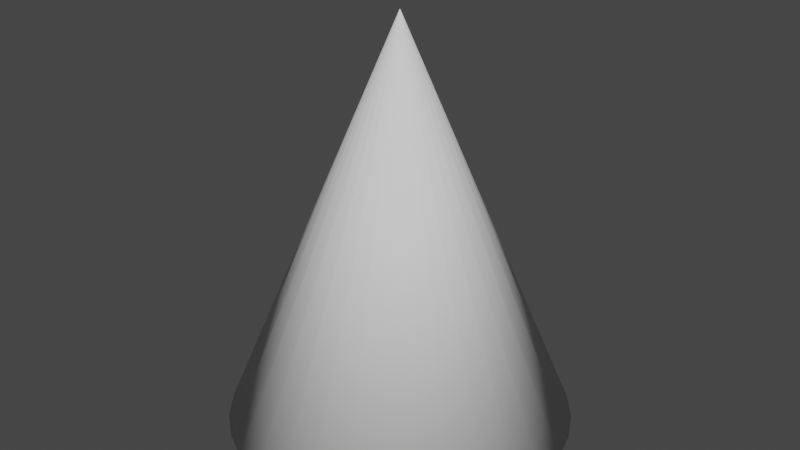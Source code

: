 # Source: coneforcollision.blend  (saved by Blender 2.82.7; exported with 4.5.12 LTS)
import bpy
from mathutils import Matrix  # noqa: F401  (used for matrix-valued properties, if any)

bpy.ops.wm.read_factory_settings(use_empty=True)
scene = bpy.context.scene
scene.name = 'Scene'

# ---- collections
col_collection = bpy.data.collections.new('Collection'); scene.collection.children.link(col_collection)

# ---- world
world_world = bpy.data.worlds.new('World'); scene.world = world_world
world_world.use_nodes = True; world_world.node_tree.nodes.clear()
_N = world_world.node_tree.nodes; _L = world_world.node_tree.links
n0 = _N.new('ShaderNodeOutputWorld'); n0.name = 'World Output'; n0.location = (300, 300)
n1 = _N.new('ShaderNodeBackground'); n1.name = 'Background'; n1.location = (10, 300)
n1.inputs[0].default_value = (0.05088, 0.05088, 0.05088, 1.0)
_L.new(n1.outputs[0], n0.inputs[0])
n0.is_active_output = True
world_world.color = (0.05088, 0.05088, 0.05088)
world_world.use_sun_shadow = False
world_world.sun_shadow_jitter_overblur = 0.0

# ---- meshes
me_cylinder = bpy.data.meshes.new('Cylinder')
me_cylinder.from_pydata([(7.51e-08, 0.001736, -1.0), (4.118e-08, 0.8376, 1.0), (0.0003387, 0.001703, -1.0), (0.1634, 0.8215, 1.0), (0.0006643, 0.001604, -1.0), (0.3205, 0.7738, 1.0), (0.0009644, 0.001444, -1.0), (0.4653, 0.6964, 1.0), (0.001227, 0.001228, -1.0), (0.5923, 0.5923, 1.0), (0.001443, 0.0009646, -1.0), (0.6964, 0.4653, 1.0), (0.001604, 0.0006645, -1.0), (0.7738, 0.3205, 1.0), (0.001702, 0.0003389, -1.0), (0.8215, 0.1634, 1.0), (0.001736, 3.023e-07, -1.0), (0.8376, 1.438e-07, 1.0), (0.001702, -0.0003383, -1.0), (0.8215, -0.1634, 1.0), (0.001604, -0.0006639, -1.0), (0.7738, -0.3205, 1.0), (0.001443, -0.000964, -1.0), (0.6964, -0.4653, 1.0), (0.001227, -0.001227, -1.0), (0.5923, -0.5923, 1.0), (0.0009644, -0.001443, -1.0), (0.4653, -0.6964, 1.0), (0.0006643, -0.001603, -1.0), (0.3205, -0.7738, 1.0), (0.0003387, -0.001702, -1.0), (0.1634, -0.8215, 1.0), (7.454e-08, -0.001735, -1.0), (-2.317e-07, -0.8376, 1.0), (-0.0003385, -0.001702, -1.0), (-0.1634, -0.8215, 1.0), (-0.0006641, -0.001603, -1.0), (-0.3205, -0.7738, 1.0), (-0.0009642, -0.001443, -1.0), (-0.4653, -0.6964, 1.0), (-0.001227, -0.001227, -1.0), (-0.5923, -0.5923, 1.0), (-0.001443, -0.000964, -1.0), (-0.6964, -0.4653, 1.0), (-0.001603, -0.0006639, -1.0), (-0.7738, -0.3205, 1.0), (-0.001702, -0.0003383, -1.0), (-0.8215, -0.1634, 1.0), (-0.001736, 3.039e-07, -1.0), (-0.8376, 8.893e-07, 1.0), (-0.001702, 0.0003389, -1.0), (-0.8215, 0.1634, 1.0), (-0.001603, 0.0006645, -1.0), (-0.7738, 0.3205, 1.0), (-0.001443, 0.0009646, -1.0), (-0.6964, 0.4653, 1.0), (-0.001227, 0.001228, -1.0), (-0.5923, 0.5923, 1.0), (-0.0009642, 0.001444, -1.0), (-0.4653, 0.6964, 1.0), (-0.0006641, 0.001604, -1.0), (-0.3205, 0.7738, 1.0), (-0.0003385, 0.001703, -1.0), (-0.1634, 0.8215, 1.0)], [], [(0, 1, 3, 2), (2, 3, 5, 4), (4, 5, 7, 6), (6, 7, 9, 8), (8, 9, 11, 10), (10, 11, 13, 12), (12, 13, 15, 14), (14, 15, 17, 16), (16, 17, 19, 18), (18, 19, 21, 20), (20, 21, 23, 22), (22, 23, 25, 24), (24, 25, 27, 26), (26, 27, 29, 28), (28, 29, 31, 30), (30, 31, 33, 32), (32, 33, 35, 34), (34, 35, 37, 36), (36, 37, 39, 38), (38, 39, 41, 40), (40, 41, 43, 42), (42, 43, 45, 44), (44, 45, 47, 46), (46, 47, 49, 48), (48, 49, 51, 50), (50, 51, 53, 52), (52, 53, 55, 54), (54, 55, 57, 56), (56, 57, 59, 58), (58, 59, 61, 60), (3, 1, 63, 61, 59, 57, 55, 53, 51, 49, 47, 45, 43, 41, 39, 37, 35, 33, 31, 29, 27, 25, 23, 21, 19, 17, 15, 13, 11, 9, 7, 5), (60, 61, 63, 62), (62, 63, 1, 0), (0, 2, 4, 6, 8, 10, 12, 14, 16, 18, 20, 22, 24, 26, 28, 30, 32, 34, 36, 38, 40, 42, 44, 46, 48, 50, 52, 54, 56, 58, 60, 62)])
me_cylinder.polygons.foreach_set('use_smooth', [True] * 34)
_uv = me_cylinder.uv_layers.new(name='UVMap')
_uv.uv.foreach_set('vector', [1.0, 0.5, 1.0, 1.0, 0.9688, 1.0, 0.9688, 0.5, 0.9688, 0.5, 0.9688, 1.0, 0.9375, 1.0, 0.9375, 0.5, 0.9375, 0.5, 0.9375, 1.0, 0.9062, 1.0, 0.9062, 0.5, 0.9062, 0.5, 0.9062, 1.0, 0.875, 1.0, 0.875, 0.5, 0.875, 0.5, 0.875, 1.0, 0.8438, 1.0, 0.8438, 0.5, 0.8438, 0.5, 0.8438, 1.0, 0.8125, 1.0, 0.8125, 0.5, 0.8125, 0.5, 0.8125, 1.0, 0.7812, 1.0, 0.7812, 0.5, 0.7812, 0.5, 0.7812, 1.0, 0.75, 1.0, 0.75, 0.5, 0.75, 0.5, 0.75, 1.0, 0.7188, 1.0, 0.7188, 0.5, 0.7188, 0.5, 0.7188, 1.0, 0.6875, 1.0, 0.6875, 0.5, 0.6875, 0.5, 0.6875, 1.0, 0.6562, 1.0, 0.6562, 0.5, 0.6562, 0.5, 0.6562, 1.0, 0.625, 1.0, 0.625, 0.5, 0.625, 0.5, 0.625, 1.0, 0.5938, 1.0, 0.5938, 0.5, 0.5938, 0.5, 0.5938, 1.0, 0.5625, 1.0, 0.5625, 0.5, 0.5625, 0.5, 0.5625, 1.0, 0.5312, 1.0, 0.5312, 0.5, 0.5312, 0.5, 0.5312, 1.0, 0.5, 1.0, 0.5, 0.5, 0.5, 0.5, 0.5, 1.0, 0.4688, 1.0, 0.4688, 0.5, 0.4688, 0.5, 0.4688, 1.0, 0.4375, 1.0, 0.4375, 0.5, 0.4375, 0.5, 0.4375, 1.0, 0.4062, 1.0, 0.4062, 0.5, 0.4062, 0.5, 0.4062, 1.0, 0.375, 1.0, 0.375, 0.5, 0.375, 0.5, 0.375, 1.0, 0.3438, 1.0, 0.3438, 0.5, 0.3438, 0.5, 0.3438, 1.0, 0.3125, 1.0, 0.3125, 0.5, 0.3125, 0.5, 0.3125, 1.0, 0.2812, 1.0, 0.2812, 0.5, 0.2812, 0.5, 0.2812, 1.0, 0.25, 1.0, 0.25, 0.5, 0.25, 0.5, 0.25, 1.0, 0.2188, 1.0, 0.2188, 0.5, 0.2188, 0.5, 0.2188, 1.0, 0.1875, 1.0, 0.1875, 0.5, 0.1875, 0.5, 0.1875, 1.0, 0.1562, 1.0, 0.1562, 0.5, 0.1562, 0.5, 0.1562, 1.0, 0.125, 1.0, 0.125, 0.5, 0.125, 0.5, 0.125, 1.0, 0.09375, 1.0, 0.09375, 0.5, 0.09375, 0.5, 0.09375, 1.0, 0.0625, 1.0, 0.0625, 0.5, 0.2968, 0.4854, 0.25, 0.49, 0.2032, 0.4854, 0.1582, 0.4717, 0.1167, 0.4496, 0.08029, 0.4197, 0.05045, 0.3833, 0.02827, 0.3418, 0.01461, 0.2968, 0.01, 0.25, 0.01461, 0.2032, 0.02827, 0.1582, 0.05045, 0.1167, 0.08029, 0.08029, 0.1167, 0.05045, 0.1582, 0.02827, 0.2032, 0.01461, 0.25, 0.01, 0.2968, 0.01461, 0.3418, 0.02827, 0.3833, 0.05045, 0.4197, 0.08029, 0.4496, 0.1167, 0.4717, 0.1582, 0.4854, 0.2032, 0.49, 0.25, 0.4854, 0.2968, 0.4717, 0.3418, 0.4496, 0.3833, 0.4197, 0.4197, 0.3833, 0.4496, 0.3418, 0.4717, 0.0625, 0.5, 0.0625, 1.0, 0.03125, 1.0, 0.03125, 0.5, 0.03125, 0.5, 0.03125, 1.0, 0.0, 1.0, 0.0, 0.5, 0.75, 0.49, 0.7968, 0.4854, 0.8418, 0.4717, 0.8833, 0.4496, 0.9197, 0.4197, 0.9496, 0.3833, 0.9717, 0.3418, 0.9854, 0.2968, 0.99, 0.25, 0.9854, 0.2032, 0.9717, 0.1582, 0.9496, 0.1167, 0.9197, 0.08029, 0.8833, 0.05045, 0.8418, 0.02827, 0.7968, 0.01461, 0.75, 0.01, 0.7032, 0.01461, 0.6582, 0.02827, 0.6167, 0.05045, 0.5803, 0.08029, 0.5504, 0.1167, 0.5283, 0.1582, 0.5146, 0.2032, 0.51, 0.25, 0.5146, 0.2968, 0.5283, 0.3418, 0.5504, 0.3833, 0.5803, 0.4197, 0.6167, 0.4496, 0.6582, 0.4717, 0.7032, 0.4854])
me_cylinder.use_remesh_fix_poles = True
me_cylinder.use_remesh_preserve_attributes = False
me_cylinder.use_mirror_vertex_groups = False
me_cylinder.update()

# ---- objects
ob_cylinder = bpy.data.objects.new('Cylinder', me_cylinder)

# ---- transforms, parenting, visibility, modifiers, constraints
ob_cylinder.location = (0.0, 0.0, 0.0)
ob_cylinder.rotation_euler = (3.142, -0.0, 0.0)
ob_cylinder.scale = (2.067, 2.067, 2.067)
ob_cylinder.lineart.crease_threshold = 0.0

# ---- collection membership
col_collection.objects.link(ob_cylinder)

# ---- scene / render settings (as saved in the file)
scene.frame_start = 1; scene.frame_end = 250; scene.frame_set(1)
scene.render.engine = 'BLENDER_EEVEE_NEXT'
scene.cycles.use_denoising = False
scene.cycles.samples = 128
scene.cycles.sampling_pattern = 'TABULATED_SOBOL'
scene.cycles.use_adaptive_sampling = False
scene.cycles.use_light_tree = False
scene.view_settings.view_transform = 'Filmic'
bpy.context.view_layer.update()

# ---- added for rendering (the .blend has no active camera and no usable light): camera, sun
cam_auto = bpy.data.cameras.new('AutoCamera')
cam_auto.lens = 50.0
cam_auto.sensor_width = 36.0
cam_auto.clip_end = 1000.0
ob_auto_camera = bpy.data.objects.new('AutoCamera', cam_auto)
scene.collection.objects.link(ob_auto_camera)
ob_auto_camera.location = (5.93007, -7.11609, 4.74406)
ob_auto_camera.rotation_euler = (1.09748, -7.21219e-08, 0.694738)
scene.camera = ob_auto_camera
light_auto_sun = bpy.data.lights.new('AutoSun', 'SUN')
light_auto_sun.energy = 3.0
light_auto_sun.angle = 0.0523599
ob_auto_sun = bpy.data.objects.new('AutoSun', light_auto_sun)
scene.collection.objects.link(ob_auto_sun)
ob_auto_sun.rotation_euler = (0.872665, 0.174533, 0.523599)
bpy.context.view_layer.update()
